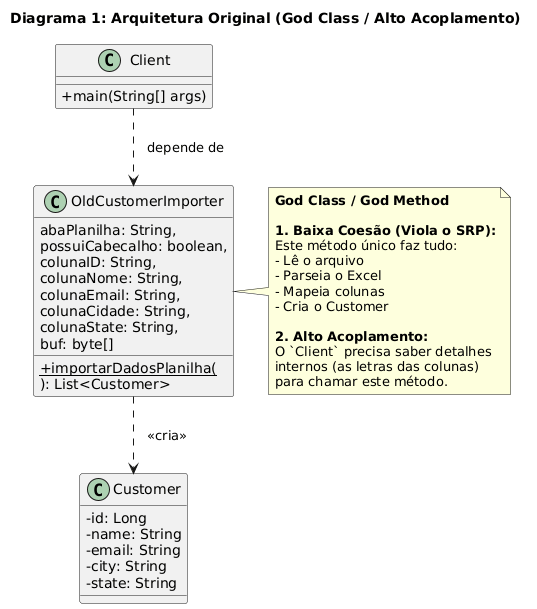

The diagram above was rendered by PlantUML. Its source (embedded in the PNG):
@startuml
title Diagrama 1: Arquitetura Original (God Class / Alto Acoplamento)

skinparam classAttributeIconSize 0
skinparam shadowing false
skinparam guillemets " "

class Client {
  +main(String[] args)
}

class OldCustomerImporter {
  ' O método estático (procedural) é o "God Method"
  + {static} importarDadosPlanilha(
      abaPlanilha: String,
      possuiCabecalho: boolean,
      colunaID: String,
      colunaNome: String,
      colunaEmail: String,
      colunaCidade: String,
      colunaState: String,
      buf: byte[]
  ): List<Customer>
}

class Customer {
  -id: Long
  -name: String
  -email: String
  -city: String
  -state: String
}

' A "Main" (Client) depende DIRETAMENTE da implementação da God Class
Client ..> OldCustomerImporter : "   depende de"

' A God Class cria o modelo
OldCustomerImporter ..> Customer : "   «cria»"

note right of OldCustomerImporter
  **God Class / God Method**
  
  **1. Baixa Coesão (Viola o SRP):**
  Este método único faz tudo:
  - Lê o arquivo
  - Parseia o Excel
  - Mapeia colunas
  - Cria o Customer

  **2. Alto Acoplamento:**
  O `Client` precisa saber detalhes
  internos (as letras das colunas)
  para chamar este método.
end note
@enduml